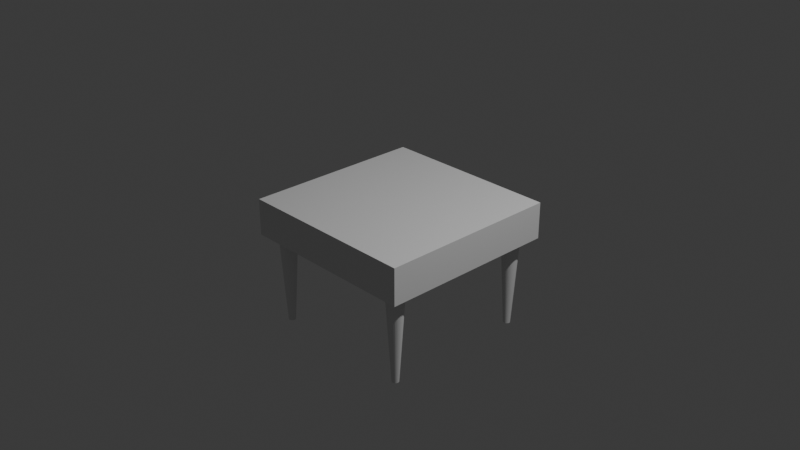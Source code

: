 # Source: mesa.blend  (saved by Blender 4.2.66; exported with 4.5.12 LTS)
import bpy
from mathutils import Matrix  # noqa: F401  (used for matrix-valued properties, if any)

bpy.ops.wm.read_factory_settings(use_empty=True)
scene = bpy.context.scene
scene.name = 'Scene'

# ---- collections
col_collection = bpy.data.collections.new('Collection'); scene.collection.children.link(col_collection)

# ---- materials (node trees are filled in below, after node groups)
mat_material = bpy.data.materials.new('Material')
mat_material.alpha_threshold = 0.0
mat_material.use_transparent_shadow = False
mat_material.roughness = 0.5
mat_material.line_color = (0.0, 0.0, 0.0, 1.0)

# ---- material node trees
mat_material.use_nodes = True; mat_material.node_tree.nodes.clear()
_N = mat_material.node_tree.nodes; _L = mat_material.node_tree.links
n0 = _N.new('ShaderNodeOutputMaterial'); n0.name = 'Material Output'; n0.location = (300, 300)
n1 = _N.new('ShaderNodeBsdfPrincipled'); n1.name = 'Principled BSDF'; n1.location = (10, 300)
n1.inputs[3].default_value = 1.45
_L.new(n1.outputs[0], n0.inputs[0])
n0.is_active_output = True

# ---- world
world_world = bpy.data.worlds.new('World'); scene.world = world_world
world_world.use_nodes = True; world_world.node_tree.nodes.clear()
_N = world_world.node_tree.nodes; _L = world_world.node_tree.links
n0 = _N.new('ShaderNodeOutputWorld'); n0.name = 'World Output'; n0.location = (300, 300)
n1 = _N.new('ShaderNodeBackground'); n1.name = 'Background'; n1.location = (10, 300)
n1.inputs[0].default_value = (0.05088, 0.05088, 0.05088, 1.0)
_L.new(n1.outputs[0], n0.inputs[0])
n0.is_active_output = True
world_world.color = (0.05088, 0.05088, 0.05088)
world_world.sun_shadow_jitter_overblur = 0.0

# ---- cameras
cam_camera = bpy.data.cameras.new('Camera')
cam_camera.clip_end = 100.0
cam_camera.ortho_scale = 7.314

# ---- lights
light_light = bpy.data.lights.new('Light', 'POINT')
light_light.energy = 1000.0
light_light.shadow_soft_size = 0.1

# ---- meshes
me_cube = bpy.data.meshes.new('Cube')
me_cube.from_pydata([(1.0, 1.0, 1.0), (1.0, 1.0, -1.0), (1.0, -1.0, 1.0), (1.0, -1.0, -1.0), (-1.0, 1.0, 1.0), (-1.0, 1.0, -1.0), (-1.0, -1.0, 1.0), (-1.0, -1.0, -1.0)], [], [(0, 4, 6, 2), (3, 2, 6, 7), (7, 6, 4, 5), (5, 1, 3, 7), (1, 0, 2, 3), (5, 4, 0, 1)])
_uv = me_cube.uv_layers.new(name='UVMap')
_uv.uv.foreach_set('vector', [0.625, 0.5, 0.875, 0.5, 0.875, 0.75, 0.625, 0.75, 0.375, 0.75, 0.625, 0.75, 0.625, 1.0, 0.375, 1.0, 0.375, 0.0, 0.625, 0.0, 0.625, 0.25, 0.375, 0.25, 0.125, 0.5, 0.375, 0.5, 0.375, 0.75, 0.125, 0.75, 0.375, 0.5, 0.625, 0.5, 0.625, 0.75, 0.375, 0.75, 0.375, 0.25, 0.625, 0.25, 0.625, 0.5, 0.375, 0.5])
me_cube.materials.append(mat_material)
me_cube.use_mirror_vertex_groups = False
me_cube.update()
me_cylinder = bpy.data.meshes.new('Cylinder')
me_cylinder.from_pydata([(5.909e-07, 0.3804, -1.0), (0.0, 1.0, 1.0), (0.07422, 0.3731, -1.0), (0.1951, 0.9808, 1.0), (0.1456, 0.3515, -1.0), (0.3827, 0.9239, 1.0), (0.2113, 0.3163, -1.0), (0.5556, 0.8315, 1.0), (0.269, 0.269, -1.0), (0.7071, 0.7071, 1.0), (0.3163, 0.2113, -1.0), (0.8315, 0.5556, 1.0), (0.3515, 0.1456, -1.0), (0.9239, 0.3827, 1.0), (0.3731, 0.07422, -1.0), (0.9808, 0.1951, 1.0), (0.3804, -5.909e-07, -1.0), (1.0, 0.0, 1.0), (0.3731, -0.07422, -1.0), (0.9808, -0.1951, 1.0), (0.3515, -0.1456, -1.0), (0.9239, -0.3827, 1.0), (0.3163, -0.2113, -1.0), (0.8315, -0.5556, 1.0), (0.269, -0.269, -1.0), (0.7071, -0.7071, 1.0), (0.2113, -0.3163, -1.0), (0.5556, -0.8315, 1.0), (0.1456, -0.3515, -1.0), (0.3827, -0.9239, 1.0), (0.07422, -0.3731, -1.0), (0.1951, -0.9808, 1.0), (5.909e-07, -0.3804, -1.0), (0.0, -1.0, 1.0), (-0.07422, -0.3731, -1.0), (-0.1951, -0.9808, 1.0), (-0.1456, -0.3515, -1.0), (-0.3827, -0.9239, 1.0), (-0.2113, -0.3163, -1.0), (-0.5556, -0.8315, 1.0), (-0.269, -0.269, -1.0), (-0.7071, -0.7071, 1.0), (-0.3163, -0.2113, -1.0), (-0.8315, -0.5556, 1.0), (-0.3515, -0.1456, -1.0), (-0.9239, -0.3827, 1.0), (-0.3731, -0.07422, -1.0), (-0.9808, -0.1951, 1.0), (-0.3804, -5.909e-07, -1.0), (-1.0, 0.0, 1.0), (-0.3731, 0.07422, -1.0), (-0.9808, 0.1951, 1.0), (-0.3515, 0.1456, -1.0), (-0.9239, 0.3827, 1.0), (-0.3163, 0.2113, -1.0), (-0.8315, 0.5556, 1.0), (-0.269, 0.269, -1.0), (-0.7071, 0.7071, 1.0), (-0.2113, 0.3163, -1.0), (-0.5556, 0.8315, 1.0), (-0.1456, 0.3515, -1.0), (-0.3827, 0.9239, 1.0), (-0.07422, 0.3731, -1.0), (-0.1951, 0.9808, 1.0)], [], [(0, 1, 3, 2), (2, 3, 5, 4), (4, 5, 7, 6), (6, 7, 9, 8), (8, 9, 11, 10), (10, 11, 13, 12), (12, 13, 15, 14), (14, 15, 17, 16), (16, 17, 19, 18), (18, 19, 21, 20), (20, 21, 23, 22), (22, 23, 25, 24), (24, 25, 27, 26), (26, 27, 29, 28), (28, 29, 31, 30), (30, 31, 33, 32), (32, 33, 35, 34), (34, 35, 37, 36), (36, 37, 39, 38), (38, 39, 41, 40), (40, 41, 43, 42), (42, 43, 45, 44), (44, 45, 47, 46), (46, 47, 49, 48), (48, 49, 51, 50), (50, 51, 53, 52), (52, 53, 55, 54), (54, 55, 57, 56), (56, 57, 59, 58), (58, 59, 61, 60), (3, 1, 63, 61, 59, 57, 55, 53, 51, 49, 47, 45, 43, 41, 39, 37, 35, 33, 31, 29, 27, 25, 23, 21, 19, 17, 15, 13, 11, 9, 7, 5), (60, 61, 63, 62), (62, 63, 1, 0), (0, 2, 4, 6, 8, 10, 12, 14, 16, 18, 20, 22, 24, 26, 28, 30, 32, 34, 36, 38, 40, 42, 44, 46, 48, 50, 52, 54, 56, 58, 60, 62)])
_uv = me_cylinder.uv_layers.new(name='UVMap')
_uv.uv.foreach_set('vector', [1.0, 0.5, 1.0, 1.0, 0.9688, 1.0, 0.9688, 0.5, 0.9688, 0.5, 0.9688, 1.0, 0.9375, 1.0, 0.9375, 0.5, 0.9375, 0.5, 0.9375, 1.0, 0.9062, 1.0, 0.9062, 0.5, 0.9062, 0.5, 0.9062, 1.0, 0.875, 1.0, 0.875, 0.5, 0.875, 0.5, 0.875, 1.0, 0.8438, 1.0, 0.8438, 0.5, 0.8438, 0.5, 0.8438, 1.0, 0.8125, 1.0, 0.8125, 0.5, 0.8125, 0.5, 0.8125, 1.0, 0.7812, 1.0, 0.7812, 0.5, 0.7812, 0.5, 0.7812, 1.0, 0.75, 1.0, 0.75, 0.5, 0.75, 0.5, 0.75, 1.0, 0.7188, 1.0, 0.7188, 0.5, 0.7188, 0.5, 0.7188, 1.0, 0.6875, 1.0, 0.6875, 0.5, 0.6875, 0.5, 0.6875, 1.0, 0.6562, 1.0, 0.6562, 0.5, 0.6562, 0.5, 0.6562, 1.0, 0.625, 1.0, 0.625, 0.5, 0.625, 0.5, 0.625, 1.0, 0.5938, 1.0, 0.5938, 0.5, 0.5938, 0.5, 0.5938, 1.0, 0.5625, 1.0, 0.5625, 0.5, 0.5625, 0.5, 0.5625, 1.0, 0.5312, 1.0, 0.5312, 0.5, 0.5312, 0.5, 0.5312, 1.0, 0.5, 1.0, 0.5, 0.5, 0.5, 0.5, 0.5, 1.0, 0.4688, 1.0, 0.4688, 0.5, 0.4688, 0.5, 0.4688, 1.0, 0.4375, 1.0, 0.4375, 0.5, 0.4375, 0.5, 0.4375, 1.0, 0.4062, 1.0, 0.4062, 0.5, 0.4062, 0.5, 0.4062, 1.0, 0.375, 1.0, 0.375, 0.5, 0.375, 0.5, 0.375, 1.0, 0.3438, 1.0, 0.3438, 0.5, 0.3438, 0.5, 0.3438, 1.0, 0.3125, 1.0, 0.3125, 0.5, 0.3125, 0.5, 0.3125, 1.0, 0.2812, 1.0, 0.2812, 0.5, 0.2812, 0.5, 0.2812, 1.0, 0.25, 1.0, 0.25, 0.5, 0.25, 0.5, 0.25, 1.0, 0.2188, 1.0, 0.2188, 0.5, 0.2188, 0.5, 0.2188, 1.0, 0.1875, 1.0, 0.1875, 0.5, 0.1875, 0.5, 0.1875, 1.0, 0.1562, 1.0, 0.1562, 0.5, 0.1562, 0.5, 0.1562, 1.0, 0.125, 1.0, 0.125, 0.5, 0.125, 0.5, 0.125, 1.0, 0.09375, 1.0, 0.09375, 0.5, 0.09375, 0.5, 0.09375, 1.0, 0.0625, 1.0, 0.0625, 0.5, 0.2968, 0.4854, 0.25, 0.49, 0.2032, 0.4854, 0.1582, 0.4717, 0.1167, 0.4496, 0.08029, 0.4197, 0.05045, 0.3833, 0.02827, 0.3418, 0.01461, 0.2968, 0.01, 0.25, 0.01461, 0.2032, 0.02827, 0.1582, 0.05045, 0.1167, 0.08029, 0.08029, 0.1167, 0.05045, 0.1582, 0.02827, 0.2032, 0.01461, 0.25, 0.01, 0.2968, 0.01461, 0.3418, 0.02827, 0.3833, 0.05045, 0.4197, 0.08029, 0.4496, 0.1167, 0.4717, 0.1582, 0.4854, 0.2032, 0.49, 0.25, 0.4854, 0.2968, 0.4717, 0.3418, 0.4496, 0.3833, 0.4197, 0.4197, 0.3833, 0.4496, 0.3418, 0.4717, 0.0625, 0.5, 0.0625, 1.0, 0.03125, 1.0, 0.03125, 0.5, 0.03125, 0.5, 0.03125, 1.0, 0.0, 1.0, 0.0, 0.5, 0.75, 0.49, 0.7968, 0.4854, 0.8418, 0.4717, 0.8833, 0.4496, 0.9197, 0.4197, 0.9496, 0.3833, 0.9717, 0.3418, 0.9854, 0.2968, 0.99, 0.25, 0.9854, 0.2032, 0.9717, 0.1582, 0.9496, 0.1167, 0.9197, 0.08029, 0.8833, 0.05045, 0.8418, 0.02827, 0.7968, 0.01461, 0.75, 0.01, 0.7032, 0.01461, 0.6582, 0.02827, 0.6167, 0.05045, 0.5803, 0.08029, 0.5504, 0.1167, 0.5283, 0.1582, 0.5146, 0.2032, 0.51, 0.25, 0.5146, 0.2968, 0.5283, 0.3418, 0.5504, 0.3833, 0.5803, 0.4197, 0.6167, 0.4496, 0.6582, 0.4717, 0.7032, 0.4854])
me_cylinder.update()

# ---- objects
ob_cube = bpy.data.objects.new('Cube', me_cube)
ob_light = bpy.data.objects.new('Light', light_light)
ob_camera = bpy.data.objects.new('Camera', cam_camera)
ob_cylinder = bpy.data.objects.new('Cylinder', me_cylinder)

# ---- transforms, parenting, visibility, modifiers, constraints
ob_cube.location = (0.0, 0.0, 0.0)
ob_cube.scale = (1.0, 1.0, 0.2)
ob_cube.lock_rotations_4d = False
ob_cube.empty_display_type = 'ARROWS'
ob_cube.lineart.crease_threshold = 0.0
ob_light.location = (4.076, 1.005, 5.904)
ob_light.rotation_euler = (0.6503, 0.05522, 1.866)
ob_light.lock_rotations_4d = False
ob_light.empty_display_type = 'ARROWS'
ob_light.color = (0.0, 0.0, 0.0, 0.0)
ob_light.lineart.crease_threshold = 0.0
ob_camera.location = (7.359, -6.926, 4.958)
ob_camera.rotation_euler = (1.109, 0.0, 0.8149)
ob_camera.lock_rotations_4d = False
ob_camera.empty_display_type = 'ARROWS'
ob_camera.color = (0.0, 0.0, 0.0, 0.0)
ob_camera.display_type = 'WIRE'
ob_camera.lineart.crease_threshold = 0.0
ob_cylinder.location = (0.8007, 0.805, -0.6968)
ob_cylinder.scale = (0.1, 0.1, 0.5)
_m = ob_cylinder.modifiers.new('Mirror', 'MIRROR')
_m.use_axis = (True, True, False)
_m.mirror_object = ob_cube

# ---- collection membership
col_collection.objects.link(ob_cube)
col_collection.objects.link(ob_light)
col_collection.objects.link(ob_camera)
col_collection.objects.link(ob_cylinder)

# ---- scene / render settings (as saved in the file)
scene.camera = ob_camera
scene.frame_start = 1; scene.frame_end = 250; scene.frame_set(1)
scene.render.engine = 'BLENDER_EEVEE_NEXT'
bpy.context.view_layer.update()
